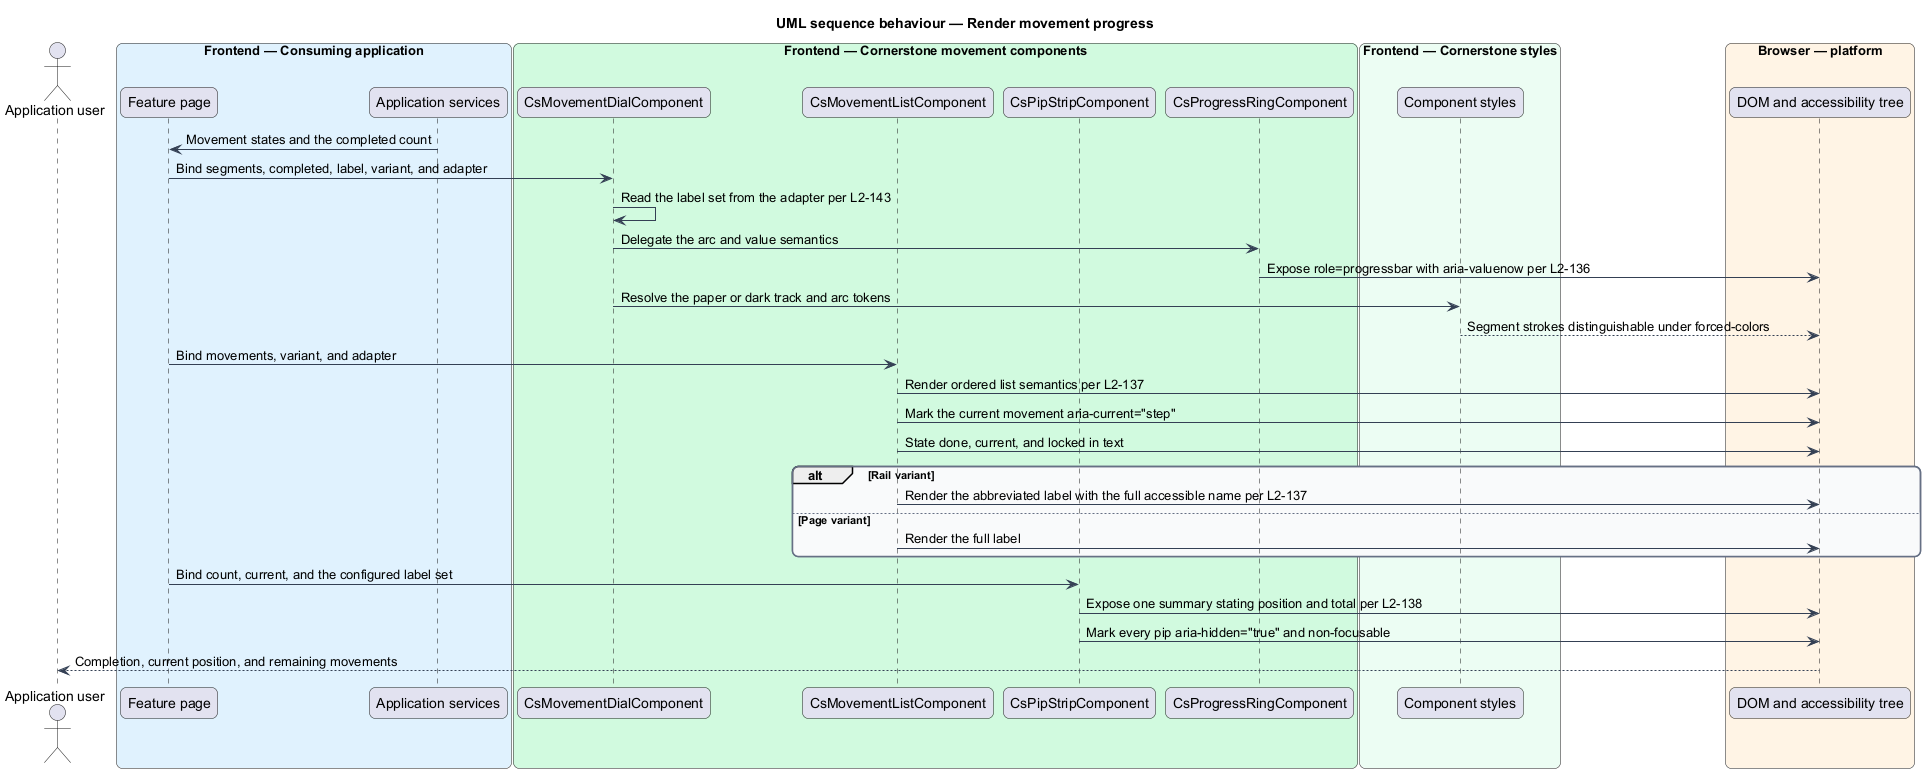

The diagram above was rendered by PlantUML. Its source (embedded in the PNG):
@startuml
title UML sequence behaviour — Render movement progress
skinparam backgroundColor #FFFFFF
skinparam shadowing false
skinparam roundcorner 12
skinparam defaultFontName Arial
skinparam ArrowColor #344054
skinparam rectangle {
  BorderColor #344054
  FontColor #101828
}
skinparam package {
  BorderColor #667085
  FontColor #101828
  BackgroundColor #F9FAFB
}
actor "Application user" as user
box "Frontend — Consuming application" #E0F2FE
  participant "Feature page" as page
  participant "Application services" as services
end box
box "Frontend — Cornerstone movement components" #D1FADF
  participant "CsMovementDialComponent" as dial
  participant "CsMovementListComponent" as list
  participant "CsPipStripComponent" as strip
  participant "CsProgressRingComponent" as ring
end box
box "Frontend — Cornerstone styles" #ECFDF3
  participant "Component styles" as styles
end box
box "Browser — platform" #FFF4E5
  participant "DOM and accessibility tree" as dom
end box

services -> page : Movement states and the completed count
page -> dial : Bind segments, completed, label, variant, and adapter
dial -> dial : Read the label set from the adapter per L2-143
dial -> ring : Delegate the arc and value semantics
ring -> dom : Expose role=progressbar with aria-valuenow per L2-136
dial -> styles : Resolve the paper or dark track and arc tokens
styles --> dom : Segment strokes distinguishable under forced-colors

page -> list : Bind movements, variant, and adapter
list -> dom : Render ordered list semantics per L2-137
list -> dom : Mark the current movement aria-current="step"
list -> dom : State done, current, and locked in text

alt Rail variant
  list -> dom : Render the abbreviated label with the full accessible name per L2-137
else Page variant
  list -> dom : Render the full label
end

page -> strip : Bind count, current, and the configured label set
strip -> dom : Expose one summary stating position and total per L2-138
strip -> dom : Mark every pip aria-hidden="true" and non-focusable
dom --> user : Completion, current position, and remaining movements
@enduml